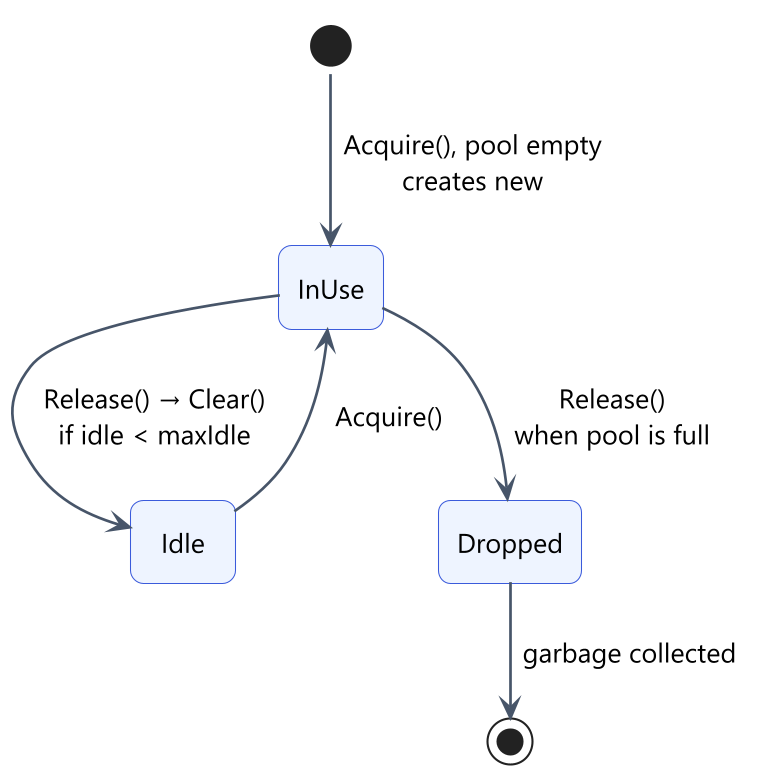

The diagram above was rendered by PlantUML. Its source (embedded in the PNG):
@startuml d17-pool-state
skinparamlocked dpi 200
!include style.iuml
hide empty description
[*] --> InUse : Acquire(), pool empty\ncreates new
Idle --> InUse : Acquire()
InUse --> Idle : Release() → Clear()\nif idle < maxIdle
InUse --> Dropped : Release()\nwhen pool is full
Dropped --> [*] : garbage collected
@enduml